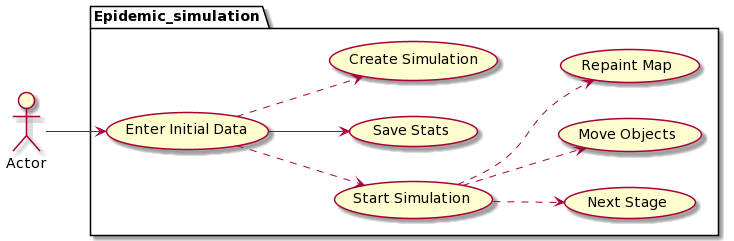

The diagram above was rendered by PlantUML. Its source (embedded in the PNG):
@startuml
left to right direction

actor Actor as ac

package Epidemic_simulation {
    usecase "Enter Initial Data" as in
    usecase "Start Simulation" as st
    usecase "Save Stats" as sa

    usecase "Create Simulation" as cs
    usecase "Next Stage" as ns
    usecase "Move Objects" as mo
    usecase "Repaint Map" as rm
}

ac --> in
in ..> cs
in ..> st
in --> sa
st ..> ns
st ..> mo
st ..> rm
@enduml